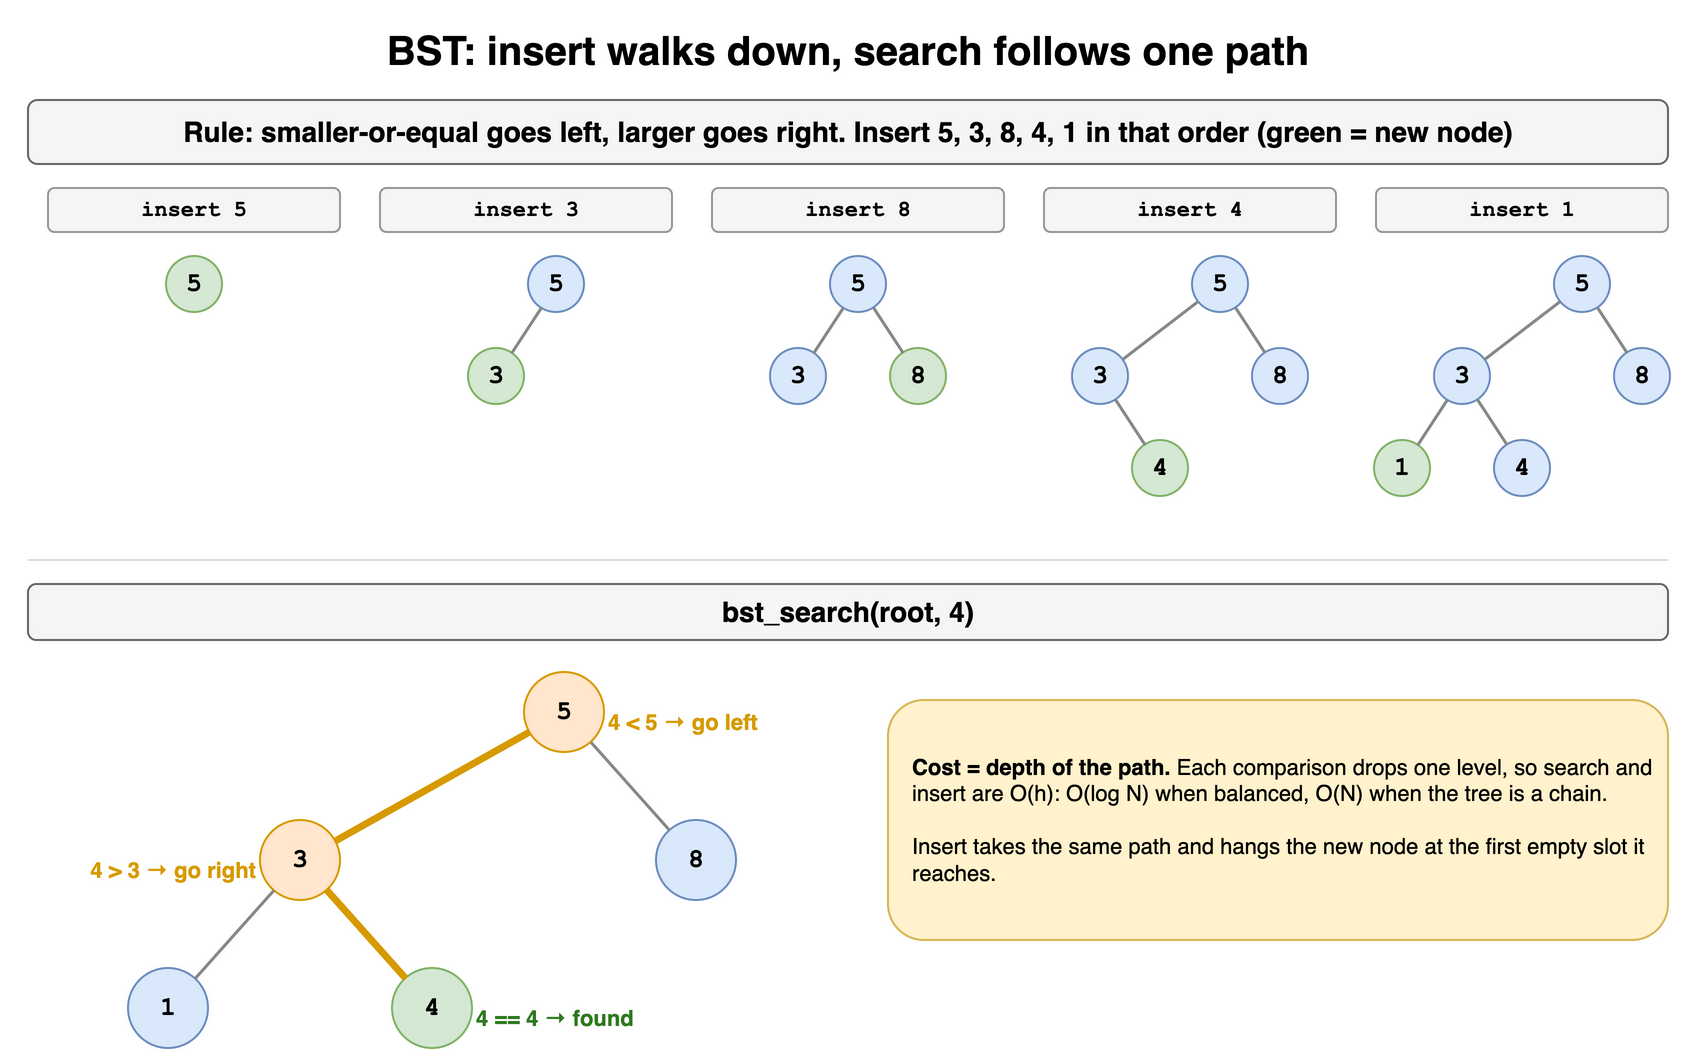

The diagram above was exported from draw.io. Its source (the exported page's mxGraphModel, read from the mxfile embedded in the PNG):
<mxGraphModel dx="900" dy="520" grid="1" gridSize="10" guides="1" tooltips="1" connect="1" arrows="1" fold="1" page="1" pageScale="1" pageWidth="900" pageHeight="520" math="0" shadow="0">
  <root>
    <mxCell id="0" />
    <mxCell id="1" parent="0" />
    <mxCell id="t3c1" value="BST: insert walks down, search follows one path" style="text;html=1;align=center;verticalAlign=middle;whiteSpace=wrap;fontSize=20;fontStyle=1;" vertex="1" parent="1">
      <mxGeometry x="40" y="10" width="820" height="30" as="geometry" />
    </mxCell>
    <mxCell id="t3c2" value="Rule: smaller-or-equal goes left, larger goes right. Insert 5, 3, 8, 4, 1 in that order (green = new node)" style="rounded=1;whiteSpace=wrap;html=1;fillColor=#f5f5f5;strokeColor=#666666;fontStyle=1;fontSize=14;" vertex="1" parent="1">
      <mxGeometry x="40" y="50" width="820" height="32" as="geometry" />
    </mxCell>
    <mxCell id="t3c3" value="insert 5" style="rounded=1;whiteSpace=wrap;html=1;fillColor=#f5f5f5;strokeColor=#999999;fontSize=11;fontStyle=1;fontFamily=Courier New;" vertex="1" parent="1">
      <mxGeometry x="50" y="94" width="146" height="22" as="geometry" />
    </mxCell>
    <mxCell id="t3c4" value="5" style="ellipse;whiteSpace=wrap;html=1;fontStyle=1;fontSize=13;fontFamily=Courier New;fillColor=#d5e8d4;strokeColor=#82b366;" vertex="1" parent="1">
      <mxGeometry x="109.0" y="128.0" width="28" height="28" as="geometry" />
    </mxCell>
    <mxCell id="t3c5" value="insert 3" style="rounded=1;whiteSpace=wrap;html=1;fillColor=#f5f5f5;strokeColor=#999999;fontSize=11;fontStyle=1;fontFamily=Courier New;" vertex="1" parent="1">
      <mxGeometry x="216" y="94" width="146" height="22" as="geometry" />
    </mxCell>
    <mxCell id="t3c6" value="3" style="ellipse;whiteSpace=wrap;html=1;fontStyle=1;fontSize=13;fontFamily=Courier New;fillColor=#d5e8d4;strokeColor=#82b366;" vertex="1" parent="1">
      <mxGeometry x="260.0" y="174.0" width="28" height="28" as="geometry" />
    </mxCell>
    <mxCell id="t3c7" value="5" style="ellipse;whiteSpace=wrap;html=1;fontStyle=1;fontSize=13;fontFamily=Courier New;fillColor=#dae8fc;strokeColor=#6c8ebf;" vertex="1" parent="1">
      <mxGeometry x="290.0" y="128.0" width="28" height="28" as="geometry" />
    </mxCell>
    <mxCell id="t3c8" value="" style="endArrow=none;html=1;strokeWidth=1.5;strokeColor=#888888;" edge="1" parent="1" source="t3c7" target="t3c6">
      <mxGeometry relative="1" as="geometry" />
    </mxCell>
    <mxCell id="t3c9" value="insert 8" style="rounded=1;whiteSpace=wrap;html=1;fillColor=#f5f5f5;strokeColor=#999999;fontSize=11;fontStyle=1;fontFamily=Courier New;" vertex="1" parent="1">
      <mxGeometry x="382" y="94" width="146" height="22" as="geometry" />
    </mxCell>
    <mxCell id="t3c10" value="3" style="ellipse;whiteSpace=wrap;html=1;fontStyle=1;fontSize=13;fontFamily=Courier New;fillColor=#dae8fc;strokeColor=#6c8ebf;" vertex="1" parent="1">
      <mxGeometry x="411.0" y="174.0" width="28" height="28" as="geometry" />
    </mxCell>
    <mxCell id="t3c11" value="5" style="ellipse;whiteSpace=wrap;html=1;fontStyle=1;fontSize=13;fontFamily=Courier New;fillColor=#dae8fc;strokeColor=#6c8ebf;" vertex="1" parent="1">
      <mxGeometry x="441.0" y="128.0" width="28" height="28" as="geometry" />
    </mxCell>
    <mxCell id="t3c12" value="8" style="ellipse;whiteSpace=wrap;html=1;fontStyle=1;fontSize=13;fontFamily=Courier New;fillColor=#d5e8d4;strokeColor=#82b366;" vertex="1" parent="1">
      <mxGeometry x="471.0" y="174.0" width="28" height="28" as="geometry" />
    </mxCell>
    <mxCell id="t3c13" value="" style="endArrow=none;html=1;strokeWidth=1.5;strokeColor=#888888;" edge="1" parent="1" source="t3c11" target="t3c10">
      <mxGeometry relative="1" as="geometry" />
    </mxCell>
    <mxCell id="t3c14" value="" style="endArrow=none;html=1;strokeWidth=1.5;strokeColor=#888888;" edge="1" parent="1" source="t3c11" target="t3c12">
      <mxGeometry relative="1" as="geometry" />
    </mxCell>
    <mxCell id="t3c15" value="insert 4" style="rounded=1;whiteSpace=wrap;html=1;fillColor=#f5f5f5;strokeColor=#999999;fontSize=11;fontStyle=1;fontFamily=Courier New;" vertex="1" parent="1">
      <mxGeometry x="548" y="94" width="146" height="22" as="geometry" />
    </mxCell>
    <mxCell id="t3c16" value="3" style="ellipse;whiteSpace=wrap;html=1;fontStyle=1;fontSize=13;fontFamily=Courier New;fillColor=#dae8fc;strokeColor=#6c8ebf;" vertex="1" parent="1">
      <mxGeometry x="562.0" y="174.0" width="28" height="28" as="geometry" />
    </mxCell>
    <mxCell id="t3c17" value="4" style="ellipse;whiteSpace=wrap;html=1;fontStyle=1;fontSize=13;fontFamily=Courier New;fillColor=#d5e8d4;strokeColor=#82b366;" vertex="1" parent="1">
      <mxGeometry x="592.0" y="220.0" width="28" height="28" as="geometry" />
    </mxCell>
    <mxCell id="t3c18" value="" style="endArrow=none;html=1;strokeWidth=1.5;strokeColor=#888888;" edge="1" parent="1" source="t3c16" target="t3c17">
      <mxGeometry relative="1" as="geometry" />
    </mxCell>
    <mxCell id="t3c19" value="5" style="ellipse;whiteSpace=wrap;html=1;fontStyle=1;fontSize=13;fontFamily=Courier New;fillColor=#dae8fc;strokeColor=#6c8ebf;" vertex="1" parent="1">
      <mxGeometry x="622.0" y="128.0" width="28" height="28" as="geometry" />
    </mxCell>
    <mxCell id="t3c20" value="8" style="ellipse;whiteSpace=wrap;html=1;fontStyle=1;fontSize=13;fontFamily=Courier New;fillColor=#dae8fc;strokeColor=#6c8ebf;" vertex="1" parent="1">
      <mxGeometry x="652.0" y="174.0" width="28" height="28" as="geometry" />
    </mxCell>
    <mxCell id="t3c21" value="" style="endArrow=none;html=1;strokeWidth=1.5;strokeColor=#888888;" edge="1" parent="1" source="t3c19" target="t3c16">
      <mxGeometry relative="1" as="geometry" />
    </mxCell>
    <mxCell id="t3c22" value="" style="endArrow=none;html=1;strokeWidth=1.5;strokeColor=#888888;" edge="1" parent="1" source="t3c19" target="t3c20">
      <mxGeometry relative="1" as="geometry" />
    </mxCell>
    <mxCell id="t3c23" value="insert 1" style="rounded=1;whiteSpace=wrap;html=1;fillColor=#f5f5f5;strokeColor=#999999;fontSize=11;fontStyle=1;fontFamily=Courier New;" vertex="1" parent="1">
      <mxGeometry x="714" y="94" width="146" height="22" as="geometry" />
    </mxCell>
    <mxCell id="t3c24" value="1" style="ellipse;whiteSpace=wrap;html=1;fontStyle=1;fontSize=13;fontFamily=Courier New;fillColor=#d5e8d4;strokeColor=#82b366;" vertex="1" parent="1">
      <mxGeometry x="713.0" y="220.0" width="28" height="28" as="geometry" />
    </mxCell>
    <mxCell id="t3c25" value="3" style="ellipse;whiteSpace=wrap;html=1;fontStyle=1;fontSize=13;fontFamily=Courier New;fillColor=#dae8fc;strokeColor=#6c8ebf;" vertex="1" parent="1">
      <mxGeometry x="743.0" y="174.0" width="28" height="28" as="geometry" />
    </mxCell>
    <mxCell id="t3c26" value="4" style="ellipse;whiteSpace=wrap;html=1;fontStyle=1;fontSize=13;fontFamily=Courier New;fillColor=#dae8fc;strokeColor=#6c8ebf;" vertex="1" parent="1">
      <mxGeometry x="773.0" y="220.0" width="28" height="28" as="geometry" />
    </mxCell>
    <mxCell id="t3c27" value="" style="endArrow=none;html=1;strokeWidth=1.5;strokeColor=#888888;" edge="1" parent="1" source="t3c25" target="t3c24">
      <mxGeometry relative="1" as="geometry" />
    </mxCell>
    <mxCell id="t3c28" value="" style="endArrow=none;html=1;strokeWidth=1.5;strokeColor=#888888;" edge="1" parent="1" source="t3c25" target="t3c26">
      <mxGeometry relative="1" as="geometry" />
    </mxCell>
    <mxCell id="t3c29" value="5" style="ellipse;whiteSpace=wrap;html=1;fontStyle=1;fontSize=13;fontFamily=Courier New;fillColor=#dae8fc;strokeColor=#6c8ebf;" vertex="1" parent="1">
      <mxGeometry x="803.0" y="128.0" width="28" height="28" as="geometry" />
    </mxCell>
    <mxCell id="t3c30" value="8" style="ellipse;whiteSpace=wrap;html=1;fontStyle=1;fontSize=13;fontFamily=Courier New;fillColor=#dae8fc;strokeColor=#6c8ebf;" vertex="1" parent="1">
      <mxGeometry x="833.0" y="174.0" width="28" height="28" as="geometry" />
    </mxCell>
    <mxCell id="t3c31" value="" style="endArrow=none;html=1;strokeWidth=1.5;strokeColor=#888888;" edge="1" parent="1" source="t3c29" target="t3c25">
      <mxGeometry relative="1" as="geometry" />
    </mxCell>
    <mxCell id="t3c32" value="" style="endArrow=none;html=1;strokeWidth=1.5;strokeColor=#888888;" edge="1" parent="1" source="t3c29" target="t3c30">
      <mxGeometry relative="1" as="geometry" />
    </mxCell>
    <mxCell id="t3c33" value="" style="endArrow=none;html=1;strokeColor=#dddddd;" edge="1" parent="1">
      <mxGeometry relative="1" as="geometry">
        <mxPoint x="40" y="280" as="sourcePoint" />
        <mxPoint x="860" y="280" as="targetPoint" />
        <Array as="points" />
      </mxGeometry>
    </mxCell>
    <mxCell id="t3c34" value="bst_search(root, 4)" style="rounded=1;whiteSpace=wrap;html=1;fillColor=#f5f5f5;strokeColor=#666666;fontStyle=1;fontSize=14;" vertex="1" parent="1">
      <mxGeometry x="40" y="292" width="820" height="28" as="geometry" />
    </mxCell>
    <mxCell id="t3c35" value="1" style="ellipse;whiteSpace=wrap;html=1;fontStyle=1;fontSize=13;fontFamily=Courier New;fillColor=#dae8fc;strokeColor=#6c8ebf;" vertex="1" parent="1">
      <mxGeometry x="90.0" y="484.0" width="40" height="40" as="geometry" />
    </mxCell>
    <mxCell id="t3c36" value="3" style="ellipse;whiteSpace=wrap;html=1;fontStyle=1;fontSize=13;fontFamily=Courier New;fillColor=#ffe6cc;strokeColor=#d79b00;" vertex="1" parent="1">
      <mxGeometry x="156.0" y="410.0" width="40" height="40" as="geometry" />
    </mxCell>
    <mxCell id="t3c37" value="4" style="ellipse;whiteSpace=wrap;html=1;fontStyle=1;fontSize=13;fontFamily=Courier New;fillColor=#d5e8d4;strokeColor=#82b366;" vertex="1" parent="1">
      <mxGeometry x="222.0" y="484.0" width="40" height="40" as="geometry" />
    </mxCell>
    <mxCell id="t3c38" value="" style="endArrow=none;html=1;strokeWidth=1.5;strokeColor=#888888;" edge="1" parent="1" source="t3c36" target="t3c35">
      <mxGeometry relative="1" as="geometry" />
    </mxCell>
    <mxCell id="t3c39" value="" style="endArrow=none;html=1;strokeWidth=3.5;strokeColor=#d79b00;" edge="1" parent="1" source="t3c36" target="t3c37">
      <mxGeometry relative="1" as="geometry" />
    </mxCell>
    <mxCell id="t3c40" value="5" style="ellipse;whiteSpace=wrap;html=1;fontStyle=1;fontSize=13;fontFamily=Courier New;fillColor=#ffe6cc;strokeColor=#d79b00;" vertex="1" parent="1">
      <mxGeometry x="288.0" y="336.0" width="40" height="40" as="geometry" />
    </mxCell>
    <mxCell id="t3c41" value="8" style="ellipse;whiteSpace=wrap;html=1;fontStyle=1;fontSize=13;fontFamily=Courier New;fillColor=#dae8fc;strokeColor=#6c8ebf;" vertex="1" parent="1">
      <mxGeometry x="354.0" y="410.0" width="40" height="40" as="geometry" />
    </mxCell>
    <mxCell id="t3c42" value="" style="endArrow=none;html=1;strokeWidth=3.5;strokeColor=#d79b00;" edge="1" parent="1" source="t3c40" target="t3c36">
      <mxGeometry relative="1" as="geometry" />
    </mxCell>
    <mxCell id="t3c43" value="" style="endArrow=none;html=1;strokeWidth=1.5;strokeColor=#888888;" edge="1" parent="1" source="t3c40" target="t3c41">
      <mxGeometry relative="1" as="geometry" />
    </mxCell>
    <mxCell id="t3c44" value="4 &amp;lt; 5 → go left" style="text;html=1;whiteSpace=wrap;fontSize=11;fontColor=#d79b00;fontStyle=1;align=left;" vertex="1" parent="1">
      <mxGeometry x="328.0" y="348.0" width="130" height="16" as="geometry" />
    </mxCell>
    <mxCell id="t3c45" value="4 &amp;gt; 3 → go right" style="text;html=1;whiteSpace=wrap;fontSize=11;fontColor=#d79b00;fontStyle=1;align=right;" vertex="1" parent="1">
      <mxGeometry x="36.0" y="422.0" width="120" height="16" as="geometry" />
    </mxCell>
    <mxCell id="t3c46" value="4 == 4 → found" style="text;html=1;whiteSpace=wrap;fontSize=11;fontColor=#2d7a1f;fontStyle=1;align=left;" vertex="1" parent="1">
      <mxGeometry x="262.0" y="496.0" width="120" height="16" as="geometry" />
    </mxCell>
    <mxCell id="t3c47" value="&lt;b&gt;Cost = depth of the path.&lt;/b&gt; Each comparison drops one level, so search and insert are O(h): O(log N) when balanced, O(N) when the tree is a chain.&lt;br&gt;&lt;br&gt;Insert takes the same path and hangs the new node at the first empty slot it reaches." style="rounded=1;whiteSpace=wrap;html=1;align=left;spacingLeft=10;fontSize=11;fillColor=#fff2cc;strokeColor=#d6b656;" vertex="1" parent="1">
      <mxGeometry x="470" y="350" width="390" height="120" as="geometry" />
    </mxCell>
  </root>
</mxGraphModel>